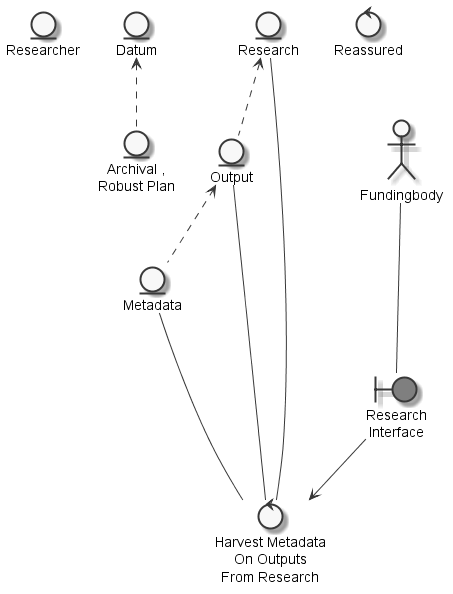

The diagram above was rendered by PlantUML. Its source (embedded in the PNG):
@startuml
	skinparam defaultTextAlignment center
	skinparam monochrome true

	entity "Researcher" as thingresearcher
	entity "Archival ,\nRobust Plan" as thingarchivalrobustplan
	entity "Datum" as thingdatum
	entity "Metadata" as thingmetadata
	entity "Research" as thingresearch
	entity "Output" as thingoutput
	actor "Fundingbody" as actorfundingbody
	boundary "Research\nInterface" as thingresearchinterface #grey
	control "Reassured" as controlreassure
	control "Harvest Metadata\nOn Outputs\nFrom Research" as controlharvestmetadataoutputresearch

	thingdatum <.. thingarchivalrobustplan
	thingoutput <.. thingmetadata
	thingresearch <.. thingoutput
	actorfundingbody --- thingresearchinterface
	thingmetadata --- controlharvestmetadataoutputresearch
	thingoutput --- controlharvestmetadataoutputresearch
	thingresearch --- controlharvestmetadataoutputresearch
	thingresearchinterface --> controlharvestmetadataoutputresearch

@enduml